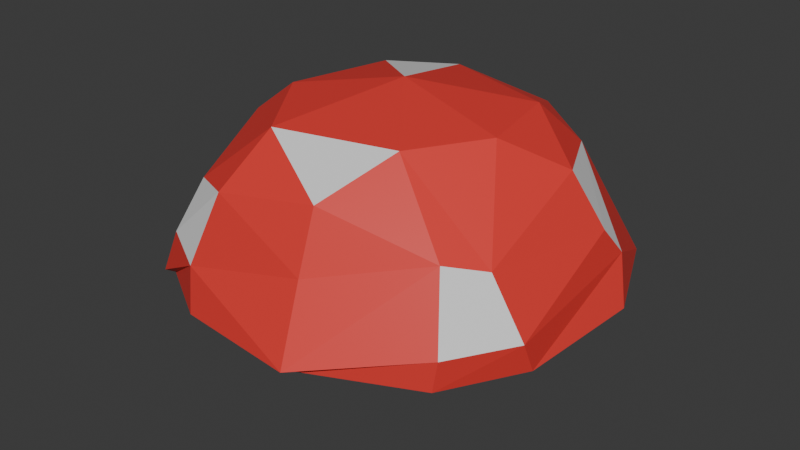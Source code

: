 # Source: mushroom.blend  (saved by Blender 4.5.88; exported with 4.5.12 LTS)
import bpy
from mathutils import Matrix  # noqa: F401  (used for matrix-valued properties, if any)

bpy.ops.wm.read_factory_settings(use_empty=True)
scene = bpy.context.scene
scene.name = 'Scene'

# ---- collections
col_collection = bpy.data.collections.new('Collection'); scene.collection.children.link(col_collection)

# ---- materials (node trees are filled in below, after node groups)
mat_material_001 = bpy.data.materials.new('Material.001')
mat_material_002 = bpy.data.materials.new('Material.002')
mat_material = bpy.data.materials.new('Material')
mat_material.alpha_threshold = 0.0
mat_material.roughness = 0.5
mat_material.line_color = (0.0, 0.0, 0.0, 1.0)

# ---- material node trees
mat_material_001.use_nodes = True; mat_material_001.node_tree.nodes.clear()
_N = mat_material_001.node_tree.nodes; _L = mat_material_001.node_tree.links
n0 = _N.new('ShaderNodeBsdfPrincipled'); n0.name = 'Principled BSDF'; n0.location = (-200, 100)
n0.inputs[0].default_value = (0.8002, 0.04474, 0.03714, 1.0)
n1 = _N.new('ShaderNodeOutputMaterial'); n1.name = 'Material Output'; n1.location = (200, 100)
_L.new(n0.outputs[0], n1.inputs[0])
n1.is_active_output = True
mat_material_002.use_nodes = True; mat_material_002.node_tree.nodes.clear()
_N = mat_material_002.node_tree.nodes; _L = mat_material_002.node_tree.links
n0 = _N.new('ShaderNodeBsdfPrincipled'); n0.name = 'Principled BSDF'; n0.location = (-200, 100)
n1 = _N.new('ShaderNodeOutputMaterial'); n1.name = 'Material Output'; n1.location = (200, 100)
_L.new(n0.outputs[0], n1.inputs[0])
n1.is_active_output = True
mat_material.use_nodes = True; mat_material.node_tree.nodes.clear()
_N = mat_material.node_tree.nodes; _L = mat_material.node_tree.links
n0 = _N.new('ShaderNodeOutputMaterial'); n0.name = 'Material Output'; n0.location = (200, 100)
n1 = _N.new('ShaderNodeBsdfPrincipled'); n1.name = 'Principled BSDF'; n1.location = (-200, 100)
n1.inputs[0].default_value = (0.8003, 0.5175, 0.37, 1.0)
n1.inputs[3].default_value = 1.45
_L.new(n1.outputs[0], n0.inputs[0])
n0.is_active_output = True

# ---- world
world_world = bpy.data.worlds.new('World'); scene.world = world_world
world_world.use_nodes = True; world_world.node_tree.nodes.clear()
_N = world_world.node_tree.nodes; _L = world_world.node_tree.links
n0 = _N.new('ShaderNodeOutputWorld'); n0.name = 'World Output'; n0.location = (200, 100)
n1 = _N.new('ShaderNodeBackground'); n1.name = 'Background'; n1.location = (-200, 100)
n1.inputs[0].default_value = (0.05088, 0.05088, 0.05088, 1.0)
_L.new(n1.outputs[0], n0.inputs[0])
n0.is_active_output = True
world_world.color = (0.05088, 0.05088, 0.05088)
world_world.sun_shadow_jitter_overblur = 0.0

# ---- meshes
me_cube_001 = bpy.data.meshes.new('Cube.001')
me_cube_001.from_pydata([(-0.2758, 0.1252, -0.01887), (0.09637, 0.2776, 0.005054), (0.2815, -0.1246, 0.02459), (-0.1349, -0.2613, 0.03838), (0.06787, -0.3062, -0.01122), (-0.1062, 0.2759, 0.04369), (-0.2906, -0.0695, -0.01488), (0.2721, 0.1096, 0.04491), (0.1277, 0.1198, 0.2111), (-0.1726, -0.02859, 0.2105), (-0.1367, 0.1235, 0.2097), (-0.04418, 0.1759, 0.2105), (0.1568, -0.01612, 0.2127), (-0.08252, -0.1578, 0.2088), (-0.01346, 0.01674, 0.2425), (-0.208, -0.2217, 0.04766), (-0.181, -0.1897, 0.123), (-0.1629, 0.1823, 0.1291), (0.1615, 0.1773, 0.1478), (0.09515, -0.124, 0.214), (0.1948, -0.1724, 0.1177), (0.225, -0.2123, 0.02244), (-0.2389, -0.2232, -0.02101), (-0.2428, 0.2081, -0.01736), (0.2267, 0.2421, -0.02101), (-0.2319, -0.04059, 0.1623), (-0.2107, 0.09736, 0.1746), (-0.06281, 0.2449, 0.1319), (0.08177, 0.214, 0.1746), (0.2197, 0.0595, 0.1623), (0.2337, -0.1267, 0.1038), (0.04391, -0.2164, 0.1623), (-0.1053, -0.2306, 0.1394), (0.0496, -0.2522, 0.08242), (-0.05757, 0.2654, 0.08197), (-0.2678, -0.04629, 0.08241), (0.2637, 0.07374, 0.08851), (-0.2636, 0.1211, -0.0236), (0.1188, 0.2806, -0.02158), (0.2833, -0.1058, -0.01993), (-0.1217, -0.2789, -0.01993), (0.06534, -0.293, -0.0161), (-0.08075, 0.2793, -0.0161), (-0.2778, -0.06588, -0.01977), (0.2975, 0.08127, -0.0161), (0.2179, -0.2135, -0.022), (-0.2294, -0.2133, -0.02551), (-0.2333, 0.1997, -0.022), (0.2179, 0.2337, -0.02551), (0.204, -0.1933, 0.02711), (-0.2219, 0.1895, -0.00913), (0.06101, -0.2788, -0.003539), (-0.09749, 0.2513, 0.04646), (-0.2654, -0.0633, -0.006878), (-0.252, 0.114, -0.01051), (0.2555, -0.1135, 0.02907), (-0.2184, -0.2032, -0.01246), (0.05871, -0.2669, -0.007988), (-0.1116, -0.2539, -0.01147), (-0.07432, 0.2543, -0.007988), (0.1074, 0.2555, -0.01298), (-0.2538, -0.06, -0.01133), (-0.2409, 0.1103, -0.01481), (0.2701, 0.07399, -0.007988), (0.2571, -0.09631, -0.01148), (0.1976, -0.1944, -0.01336), (-0.2097, -0.1943, -0.01656), (-0.2133, 0.1819, -0.01336), (0.1976, 0.2128, -0.01656)], [], [(14, 9, 13), (14, 11, 10), (10, 9, 14), (8, 11, 14), (12, 8, 14), (14, 19, 12), (13, 19, 14), (35, 15, 16), (16, 25, 35), (15, 32, 16), (32, 15, 3), (26, 17, 0), (17, 27, 34), (30, 20, 2), (20, 31, 33), (28, 18, 1), (18, 29, 36), (25, 26, 35), (0, 35, 26), (25, 16, 13), (13, 9, 25), (16, 32, 13), (27, 17, 10), (10, 11, 27), (17, 26, 10), (27, 28, 34), (1, 34, 28), (29, 18, 8), (18, 28, 8), (29, 30, 36), (2, 36, 30), (31, 20, 19), (20, 30, 19), (19, 30, 12), (31, 32, 33), (3, 33, 32), (20, 33, 4), (21, 20, 4), (20, 21, 2), (22, 3, 15), (6, 22, 15), (15, 35, 6), (17, 34, 5), (23, 17, 5), (17, 23, 0), (24, 1, 18), (7, 24, 18), (18, 36, 7), (9, 26, 25), (9, 10, 26), (11, 28, 27), (11, 8, 28), (8, 12, 29), (12, 30, 29), (19, 13, 31), (13, 32, 31), (3, 4, 33), (1, 5, 34), (0, 6, 35), (2, 7, 36), (7, 2, 39, 44), (4, 3, 40, 41), (3, 22, 46, 40), (1, 24, 48, 38), (21, 4, 41, 45), (23, 5, 42, 47), (5, 1, 38, 42), (22, 6, 43, 46), (24, 7, 44, 48), (6, 0, 37, 43), (2, 21, 45, 39), (0, 23, 47, 37), (49, 65, 57, 51), (50, 67, 59, 52), (56, 66, 61, 53), (53, 61, 62, 54), (55, 64, 65, 49), (54, 62, 67, 50), (38, 60, 59, 42), (47, 67, 62, 37), (41, 57, 65, 45), (37, 62, 61, 43), (42, 59, 67, 47), (46, 66, 58, 40), (39, 64, 63, 44), (48, 68, 60, 38), (40, 58, 57, 41), (43, 61, 66, 46), (45, 65, 64, 39), (44, 63, 68, 48), (66, 61, 62, 67, 59), (59, 60, 66), (66, 60, 58), (58, 60, 57), (57, 60, 65), (65, 68, 63), (65, 63, 64), (60, 68, 65)])
me_cube_001.polygons.foreach_set('material_index', [0, 1, 0, 0, 0, 0, 0, 0, 0, 1, 1, 0, 1, 1, 0, 0, 1, 0, 1, 0, 0, 0, 0, 0, 0, 0, 0, 0, 0, 0, 0, 0, 0, 0, 0, 0, 0, 0, 1, 0, 0, 0, 1, 0, 0, 0, 0, 1, 0, 0, 0, 0, 0, 0, 1, 0, 0, 0, 0, 0, 0, 0, 0, 0, 0, 0, 0, 0, 0, 0, 0, 0, 0, 0, 0, 0, 0, 0, 0, 0, 0, 0, 0, 0, 0, 0, 0, 0, 0, 0, 0, 0, 0, 0, 0, 0, 0, 0])
_uv = me_cube_001.uv_layers.new(name='UVMap')
_uv.uv.foreach_set('vector', [0.7666, 0.6182, 0.775, 0.4539, 0.7666, 0.7796, 0.7666, 0.6182, 0.7201, 0.4479, 0.8418, 0.5012, 0.8418, 0.5012, 0.775, 0.4539, 0.7666, 0.6182, 0.6003, 0.5241, 0.7201, 0.4479, 0.7666, 0.6182, 0.5943, 0.6428, 0.5912, 0.5172, 0.7666, 0.6182, 0.7666, 0.6182, 0.5995, 0.7626, 0.5943, 0.6428, 0.7666, 0.7796, 0.6616, 0.7496, 0.7666, 0.6182, 0.3969, 0.09295, 0.3763, 0.05719, 0.4614, 0.02139, 0.4614, 0.02139, 0.4795, 0.09054, 0.3969, 0.09295, 0.3764, 0.9144, 0.4996, 0.9388, 0.467, 0.8162, 0.4996, 0.9388, 0.3764, 0.9144, 0.3768, 0.9285, 0.5034, 0.1869, 0.4738, 0.251, 0.378, 0.1785, 0.4738, 0.251, 0.4831, 0.3405, 0.4038, 0.343, 0.5038, 0.6888, 0.4738, 0.751, 0.3781, 0.6785, 0.4738, 0.751, 0.4822, 0.8405, 0.402, 0.843, 0.5038, 0.4388, 0.4703, 0.5009, 0.3781, 0.4285, 0.4703, 0.5009, 0.4831, 0.5905, 0.4038, 0.593, 0.4795, 0.09054, 0.5034, 0.1869, 0.3969, 0.09295, 0.378, 0.1785, 0.3969, 0.09295, 0.5034, 0.1869, 0.4795, 0.09054, 0.4614, 0.02139, 0.5863, 0.02612, 0.5863, 0.02612, 0.582, 0.1066, 0.4795, 0.09054, 0.467, 0.8162, 0.4996, 0.9388, 0.5844, 0.9325, 0.4831, 0.3405, 0.4738, 0.251, 0.5889, 0.2333, 0.5889, 0.2333, 0.5822, 0.3566, 0.4831, 0.3405, 0.4738, 0.251, 0.5034, 0.1869, 0.5889, 0.2333, 0.4831, 0.3405, 0.5038, 0.4388, 0.4038, 0.343, 0.3781, 0.4285, 0.4038, 0.343, 0.5038, 0.4388, 0.4831, 0.5905, 0.4703, 0.5009, 0.5912, 0.5172, 0.4703, 0.5009, 0.5038, 0.4388, 0.5912, 0.5172, 0.4831, 0.5905, 0.5038, 0.6888, 0.4038, 0.593, 0.3781, 0.6785, 0.4038, 0.593, 0.5038, 0.6888, 0.4822, 0.8405, 0.4738, 0.751, 0.5875, 0.7957, 0.4738, 0.751, 0.5038, 0.6888, 0.5875, 0.7957, 0.5875, 0.7957, 0.5038, 0.6888, 0.5943, 0.6428, 0.4822, 0.8405, 0.4996, 0.9388, 0.402, 0.843, 0.3768, 0.9285, 0.402, 0.843, 0.4996, 0.9388, 0.4738, 0.751, 0.402, 0.843, 0.3766, 0.839, 0.3765, 0.7498, 0.4738, 0.751, 0.3766, 0.839, 0.4738, 0.751, 0.3765, 0.7498, 0.3781, 0.6785, 0.3756, 0.1343, 0.3768, 0.9285, 0.3764, 0.9144, 0.3763, 0.08902, 0.3756, 0.1343, 0.3763, 0.05719, 0.3763, 0.05719, 0.3969, 0.09295, 0.3763, 0.08902, 0.4738, 0.251, 0.4038, 0.343, 0.3768, 0.339, 0.3765, 0.2498, 0.4738, 0.251, 0.3768, 0.339, 0.4738, 0.251, 0.3765, 0.2498, 0.378, 0.1785, 0.3763, 0.4998, 0.3781, 0.4285, 0.4703, 0.5009, 0.3768, 0.589, 0.3763, 0.4998, 0.4703, 0.5009, 0.4703, 0.5009, 0.4038, 0.593, 0.3768, 0.589, 0.582, 0.1066, 0.5034, 0.1869, 0.4795, 0.09054, 0.582, 0.1066, 0.5889, 0.2333, 0.5034, 0.1869, 0.5822, 0.3566, 0.5038, 0.4388, 0.4831, 0.3405, 0.5822, 0.3566, 0.5912, 0.5172, 0.5038, 0.4388, 0.5912, 0.5172, 0.5943, 0.6428, 0.4831, 0.5905, 0.5943, 0.6428, 0.5038, 0.6888, 0.4831, 0.5905, 0.5875, 0.7957, 0.5938, 0.8597, 0.4822, 0.8405, 0.5938, 0.8597, 0.4996, 0.9388, 0.4822, 0.8405, 0.3768, 0.9285, 0.3766, 0.839, 0.402, 0.843, 0.3781, 0.4285, 0.3768, 0.339, 0.4038, 0.343, 0.378, 0.1785, 0.3763, 0.08902, 0.3969, 0.09295, 0.3781, 0.6785, 0.3768, 0.589, 0.4038, 0.593, 0.3768, 0.589, 0.3781, 0.6785, 0.3781, 0.6785, 0.3768, 0.589, 0.3766, 0.839, 0.3768, 0.9285, 0.3768, 0.9285, 0.3766, 0.839, 0.3768, 0.9285, 0.3756, 0.9818, 0.3756, 0.9818, 0.3768, 0.9285, 0.3781, 0.4285, 0.3763, 0.4998, 0.3763, 0.4998, 0.3781, 0.4285, 0.3765, 0.7498, 0.3766, 0.839, 0.3766, 0.839, 0.3765, 0.7498, 0.3765, 0.2498, 0.3768, 0.339, 0.3768, 0.339, 0.3765, 0.2498, 0.3768, 0.339, 0.3781, 0.4285, 0.3781, 0.4285, 0.3768, 0.339, 0.3756, 0.1343, 0.3763, 0.08902, 0.3763, 0.08902, 0.3756, 0.1343, 0.3763, 0.4998, 0.3768, 0.589, 0.3768, 0.589, 0.3763, 0.4998, 0.3763, 0.08902, 0.378, 0.1785, 0.378, 0.1785, 0.3763, 0.08902, 0.3781, 0.6785, 0.3765, 0.7498, 0.3765, 0.7498, 0.3781, 0.6785, 0.378, 0.1785, 0.3765, 0.2498, 0.3765, 0.2498, 0.378, 0.1785, 0.3765, 0.7498, 0.3765, 0.7498, 0.3766, 0.839, 0.3766, 0.839, 0.3765, 0.2498, 0.3765, 0.2498, 0.3768, 0.339, 0.3768, 0.339, 0.3756, 0.1343, 0.3756, 0.1343, 0.3763, 0.08902, 0.3763, 0.08902, 0.3763, 0.08902, 0.3763, 0.08902, 0.378, 0.1785, 0.378, 0.1785, 0.3781, 0.6785, 0.3781, 0.6785, 0.3765, 0.7498, 0.3765, 0.7498, 0.378, 0.1785, 0.378, 0.1785, 0.3765, 0.2498, 0.3765, 0.2498, 0.3781, 0.4285, 0.3781, 0.4285, 0.3768, 0.339, 0.3768, 0.339, 0.3765, 0.2498, 0.3765, 0.2498, 0.378, 0.1785, 0.378, 0.1785, 0.3766, 0.839, 0.3766, 0.839, 0.3765, 0.7498, 0.3765, 0.7498, 0.378, 0.1785, 0.378, 0.1785, 0.3763, 0.08902, 0.3763, 0.08902, 0.3768, 0.339, 0.3768, 0.339, 0.3765, 0.2498, 0.3765, 0.2498, 0.3756, 0.9818, 0.3756, 0.9818, 0.3768, 0.9285, 0.3768, 0.9285, 0.3781, 0.6785, 0.3781, 0.6785, 0.3768, 0.589, 0.3768, 0.589, 0.3763, 0.4998, 0.3763, 0.4998, 0.3781, 0.4285, 0.3781, 0.4285, 0.3768, 0.9285, 0.3768, 0.9285, 0.3766, 0.839, 0.3766, 0.839, 0.3763, 0.08902, 0.3763, 0.08902, 0.3756, 0.1343, 0.3756, 0.1343, 0.3765, 0.7498, 0.3765, 0.7498, 0.3781, 0.6785, 0.3781, 0.6785, 0.3768, 0.589, 0.3768, 0.589, 0.3763, 0.4998, 0.3763, 0.4998, 0.0, 0.0, 0.0, 0.0, 0.0, 0.0, 0.0, 0.0, 0.0, 0.0, 0.0, 0.0, 0.3781, 0.4285, 0.0, 0.0, 0.0, 0.0, 0.3781, 0.4285, 0.3768, 0.9285, 0.3768, 0.9285, 0.3781, 0.4285, 0.3766, 0.839, 0.3766, 0.839, 0.3781, 0.4285, 0.3765, 0.7498, 0.0, 0.0, 0.3763, 0.4998, 0.3768, 0.589, 0.0, 0.0, 0.0, 0.0, 0.0, 0.0, 0.3781, 0.4285, 0.3763, 0.4998, 0.3765, 0.7498])
_ca = me_cube_001.color_attributes.new('Attribute', 'BYTE_COLOR', 'CORNER')
_ca.data.foreach_set('color', [1.0, 1.0, 1.0, 1.0, 1.0, 1.0, 1.0, 1.0, 1.0, 1.0, 1.0, 1.0, 1.0, 1.0, 1.0, 1.0, 1.0, 1.0, 1.0, 1.0, 1.0, 1.0, 1.0, 1.0, 1.0, 1.0, 1.0, 1.0, 1.0, 1.0, 1.0, 1.0, 1.0, 1.0, 1.0, 1.0, 1.0, 1.0, 1.0, 1.0, 1.0, 1.0, 1.0, 1.0, 1.0, 1.0, 1.0, 1.0, 1.0, 1.0, 1.0, 1.0, 1.0, 1.0, 1.0, 1.0, 1.0, 1.0, 1.0, 1.0, 1.0, 1.0, 1.0, 1.0, 1.0, 1.0, 1.0, 1.0, 1.0, 1.0, 1.0, 1.0, 1.0, 1.0, 1.0, 1.0, 1.0, 1.0, 1.0, 1.0, 1.0, 1.0, 1.0, 1.0, 1.0, 1.0, 1.0, 1.0, 1.0, 1.0, 1.0, 1.0, 1.0, 1.0, 1.0, 1.0, 1.0, 1.0, 1.0, 1.0, 1.0, 1.0, 1.0, 1.0, 1.0, 1.0, 1.0, 1.0, 1.0, 1.0, 1.0, 1.0, 1.0, 1.0, 1.0, 1.0, 1.0, 1.0, 1.0, 1.0, 1.0, 1.0, 1.0, 1.0, 1.0, 1.0, 1.0, 1.0, 1.0, 1.0, 1.0, 1.0, 1.0, 1.0, 1.0, 1.0, 1.0, 1.0, 1.0, 1.0, 1.0, 1.0, 1.0, 1.0, 1.0, 1.0, 1.0, 1.0, 1.0, 1.0, 1.0, 1.0, 1.0, 1.0, 1.0, 1.0, 1.0, 1.0, 1.0, 1.0, 1.0, 1.0, 1.0, 1.0, 1.0, 1.0, 1.0, 1.0, 1.0, 1.0, 1.0, 1.0, 1.0, 1.0, 1.0, 1.0, 1.0, 1.0, 1.0, 1.0, 1.0, 1.0, 1.0, 1.0, 1.0, 1.0, 1.0, 1.0, 1.0, 1.0, 1.0, 1.0, 1.0, 1.0, 1.0, 1.0, 1.0, 1.0, 1.0, 1.0, 1.0, 1.0, 1.0, 1.0, 1.0, 1.0, 1.0, 1.0, 1.0, 1.0, 1.0, 1.0, 1.0, 1.0, 1.0, 1.0, 1.0, 1.0, 1.0, 1.0, 1.0, 1.0, 1.0, 1.0, 1.0, 1.0, 1.0, 1.0, 1.0, 1.0, 1.0, 1.0, 1.0, 1.0, 1.0, 1.0, 1.0, 1.0, 1.0, 1.0, 1.0, 1.0, 1.0, 1.0, 1.0, 1.0, 1.0, 1.0, 1.0, 1.0, 1.0, 1.0, 1.0, 1.0, 1.0, 1.0, 1.0, 1.0, 1.0, 1.0, 1.0, 1.0, 1.0, 1.0, 1.0, 1.0, 1.0, 1.0, 1.0, 1.0, 1.0, 1.0, 1.0, 1.0, 1.0, 1.0, 1.0, 1.0, 1.0, 1.0, 1.0, 1.0, 1.0, 1.0, 1.0, 1.0, 1.0, 1.0, 1.0, 1.0, 1.0, 1.0, 1.0, 1.0, 1.0, 1.0, 1.0, 1.0, 1.0, 1.0, 1.0, 1.0, 1.0, 1.0, 1.0, 1.0, 1.0, 1.0, 1.0, 1.0, 1.0, 1.0, 1.0, 1.0, 1.0, 1.0, 1.0, 1.0, 1.0, 1.0, 1.0, 1.0, 1.0, 1.0, 1.0, 1.0, 1.0, 1.0, 1.0, 1.0, 1.0, 1.0, 1.0, 1.0, 1.0, 1.0, 1.0, 1.0, 1.0, 1.0, 1.0, 1.0, 1.0, 1.0, 1.0, 1.0, 1.0, 1.0, 1.0, 1.0, 1.0, 1.0, 1.0, 1.0, 1.0, 1.0, 1.0, 1.0, 1.0, 1.0, 1.0, 1.0, 1.0, 1.0, 1.0, 1.0, 1.0, 1.0, 1.0, 1.0, 1.0, 1.0, 1.0, 1.0, 1.0, 1.0, 1.0, 1.0, 1.0, 1.0, 1.0, 1.0, 1.0, 1.0, 1.0, 1.0, 1.0, 1.0, 1.0, 1.0, 1.0, 1.0, 1.0, 1.0, 1.0, 1.0, 1.0, 1.0, 1.0, 1.0, 1.0, 1.0, 1.0, 1.0, 1.0, 1.0, 1.0, 1.0, 1.0, 1.0, 1.0, 1.0, 1.0, 1.0, 1.0, 1.0, 1.0, 1.0, 1.0, 1.0, 1.0, 1.0, 1.0, 1.0, 1.0, 1.0, 1.0, 1.0, 1.0, 1.0, 1.0, 1.0, 1.0, 1.0, 1.0, 1.0, 1.0, 1.0, 1.0, 1.0, 1.0, 1.0, 1.0, 1.0, 1.0, 1.0, 1.0, 1.0, 1.0, 1.0, 1.0, 1.0, 1.0, 1.0, 1.0, 1.0, 1.0, 1.0, 1.0, 1.0, 1.0, 1.0, 1.0, 1.0, 1.0, 1.0, 1.0, 1.0, 1.0, 1.0, 1.0, 1.0, 1.0, 1.0, 1.0, 1.0, 1.0, 1.0, 1.0, 1.0, 1.0, 1.0, 1.0, 1.0, 1.0, 1.0, 1.0, 1.0, 1.0, 1.0, 1.0, 1.0, 1.0, 1.0, 1.0, 1.0, 1.0, 1.0, 1.0, 1.0, 1.0, 1.0, 1.0, 1.0, 1.0, 1.0, 1.0, 1.0, 1.0, 1.0, 1.0, 1.0, 1.0, 1.0, 1.0, 1.0, 1.0, 1.0, 1.0, 1.0, 1.0, 1.0, 1.0, 1.0, 1.0, 1.0, 1.0, 1.0, 1.0, 1.0, 1.0, 1.0, 1.0, 1.0, 1.0, 1.0, 1.0, 1.0, 1.0, 1.0, 1.0, 1.0, 1.0, 1.0, 1.0, 1.0, 1.0, 1.0, 1.0, 1.0, 1.0, 1.0, 1.0, 1.0, 1.0, 1.0, 1.0, 1.0, 1.0, 1.0, 1.0, 1.0, 1.0, 1.0, 1.0, 1.0, 1.0, 1.0, 1.0, 1.0, 1.0, 1.0, 1.0, 1.0, 1.0, 1.0, 1.0, 1.0, 1.0, 1.0, 1.0, 1.0, 1.0, 1.0, 1.0, 1.0, 1.0, 1.0, 1.0, 1.0, 1.0, 1.0, 1.0, 1.0, 1.0, 1.0, 1.0, 1.0, 1.0, 1.0, 1.0, 1.0, 1.0, 1.0, 1.0, 1.0, 1.0, 1.0, 1.0, 1.0, 1.0, 1.0, 1.0, 1.0, 1.0, 1.0, 1.0, 1.0, 1.0, 1.0, 1.0, 1.0, 1.0, 1.0, 1.0, 1.0, 1.0, 1.0, 1.0, 1.0, 1.0, 1.0, 1.0, 1.0, 1.0, 1.0, 1.0, 1.0, 1.0, 1.0, 1.0, 1.0, 1.0, 1.0, 1.0, 1.0, 1.0, 1.0, 1.0, 1.0, 1.0, 1.0, 1.0, 1.0, 1.0, 1.0, 1.0, 1.0, 1.0, 1.0, 1.0, 1.0, 1.0, 1.0, 1.0, 1.0, 1.0, 1.0, 1.0, 1.0, 1.0, 1.0, 1.0, 1.0, 1.0, 1.0, 1.0, 1.0, 1.0, 1.0, 1.0, 1.0, 1.0, 1.0, 1.0, 1.0, 1.0, 1.0, 1.0, 1.0, 1.0, 1.0, 1.0, 1.0, 1.0, 1.0, 1.0, 1.0, 1.0, 1.0, 1.0, 1.0, 1.0, 1.0, 1.0, 1.0, 1.0, 1.0, 1.0, 1.0, 1.0, 1.0, 1.0, 1.0, 1.0, 1.0, 1.0, 1.0, 1.0, 1.0, 1.0, 1.0, 1.0, 1.0, 1.0, 1.0, 1.0, 1.0, 1.0, 1.0, 1.0, 1.0, 1.0, 1.0, 1.0, 1.0, 1.0, 1.0, 1.0, 1.0, 1.0, 1.0, 1.0, 1.0, 1.0, 1.0, 1.0, 1.0, 1.0, 1.0, 1.0, 1.0, 1.0, 1.0, 1.0, 1.0, 1.0, 1.0, 1.0, 1.0, 1.0, 1.0, 1.0, 1.0, 1.0, 1.0, 1.0, 1.0, 1.0, 1.0, 1.0, 1.0, 1.0, 1.0, 1.0, 1.0, 1.0, 1.0, 1.0, 1.0, 1.0, 1.0, 1.0, 1.0, 1.0, 1.0, 1.0, 1.0, 1.0, 1.0, 1.0, 1.0, 1.0, 1.0, 1.0, 1.0, 1.0, 1.0, 1.0, 1.0, 1.0, 1.0, 1.0, 1.0, 1.0, 1.0, 1.0, 1.0, 1.0, 1.0, 1.0, 1.0, 1.0, 1.0, 1.0, 1.0, 1.0, 1.0, 1.0, 1.0, 1.0, 1.0, 1.0, 1.0, 1.0, 1.0, 1.0, 1.0, 1.0, 1.0, 1.0, 1.0, 1.0, 1.0, 1.0, 1.0, 1.0, 1.0, 1.0, 1.0, 1.0, 1.0, 1.0, 1.0, 1.0, 1.0, 1.0, 1.0, 1.0, 1.0, 1.0, 1.0, 1.0, 1.0, 1.0, 1.0, 1.0, 1.0, 1.0, 1.0, 1.0, 1.0, 1.0, 1.0, 1.0, 1.0, 1.0, 1.0, 1.0, 1.0, 1.0, 1.0, 1.0, 1.0, 1.0, 1.0, 1.0, 1.0, 1.0, 1.0, 1.0, 1.0, 1.0, 1.0, 1.0, 1.0, 1.0, 1.0, 1.0, 1.0, 1.0, 1.0, 1.0, 1.0, 1.0, 1.0, 1.0, 1.0, 1.0, 1.0, 1.0, 1.0, 1.0, 1.0, 1.0, 1.0, 1.0, 1.0, 1.0, 1.0, 1.0, 1.0, 1.0, 1.0, 1.0, 1.0, 1.0, 1.0, 1.0, 1.0, 1.0, 1.0, 1.0, 1.0, 1.0, 1.0, 1.0, 1.0, 1.0, 1.0, 1.0, 1.0, 1.0, 1.0, 1.0, 1.0, 1.0, 1.0, 1.0, 1.0, 1.0, 1.0, 1.0, 1.0, 1.0, 1.0, 1.0, 1.0, 1.0, 1.0, 1.0, 1.0, 1.0, 1.0, 1.0, 1.0, 1.0, 1.0, 1.0, 1.0, 1.0, 1.0, 1.0, 1.0, 1.0, 1.0, 1.0, 1.0, 1.0, 1.0, 1.0, 1.0, 1.0, 1.0, 1.0, 1.0, 1.0, 1.0, 1.0, 1.0, 1.0, 1.0, 1.0, 1.0, 1.0, 1.0, 1.0, 1.0, 1.0, 1.0, 1.0, 1.0, 1.0, 1.0, 1.0, 1.0, 1.0, 1.0, 1.0, 1.0, 1.0, 1.0, 1.0, 1.0, 1.0, 1.0, 1.0, 1.0, 1.0, 1.0, 1.0, 1.0, 1.0, 1.0, 1.0, 1.0, 1.0, 1.0, 1.0, 1.0, 1.0, 1.0, 1.0, 1.0, 1.0, 1.0, 1.0, 1.0, 1.0, 1.0, 1.0, 1.0, 1.0, 1.0, 1.0, 1.0, 1.0, 1.0, 1.0, 1.0, 1.0, 1.0, 1.0, 1.0, 1.0, 1.0, 1.0, 1.0, 1.0, 1.0, 1.0, 1.0, 1.0, 1.0, 1.0, 1.0, 1.0, 1.0, 1.0, 1.0, 1.0, 1.0, 1.0, 1.0, 1.0, 1.0, 1.0, 1.0, 1.0, 1.0, 1.0, 1.0, 1.0, 1.0, 1.0, 1.0, 1.0, 1.0, 1.0, 1.0, 1.0, 1.0, 1.0, 1.0, 1.0, 1.0, 1.0, 1.0, 1.0, 1.0, 1.0, 1.0, 1.0, 1.0, 1.0, 1.0, 1.0, 1.0, 1.0, 1.0, 1.0, 1.0, 1.0, 1.0, 1.0, 1.0, 1.0, 1.0, 1.0, 1.0, 1.0, 1.0, 1.0, 1.0, 1.0, 1.0, 1.0, 1.0, 1.0, 1.0, 1.0, 1.0, 1.0, 1.0, 1.0, 1.0, 1.0, 1.0, 1.0, 1.0, 1.0, 1.0, 1.0, 1.0, 1.0, 1.0, 1.0, 1.0, 1.0, 1.0, 1.0, 1.0, 1.0, 1.0, 1.0, 1.0, 1.0, 1.0, 1.0, 1.0, 1.0, 1.0, 1.0, 1.0, 1.0, 1.0, 1.0, 1.0, 1.0, 1.0, 1.0, 1.0, 1.0, 1.0, 1.0, 1.0, 1.0, 1.0, 1.0, 1.0, 1.0, 1.0, 1.0, 1.0, 1.0, 1.0, 1.0, 1.0, 1.0, 1.0, 1.0, 1.0, 1.0, 1.0, 1.0, 1.0, 1.0, 1.0, 1.0, 1.0, 1.0, 1.0, 1.0, 1.0, 1.0, 1.0, 1.0, 1.0, 1.0, 1.0, 1.0, 1.0, 1.0, 1.0, 1.0, 1.0, 1.0, 1.0, 1.0, 1.0, 1.0, 1.0, 1.0, 1.0, 1.0, 1.0, 1.0, 1.0, 1.0, 1.0, 1.0, 1.0, 1.0, 1.0, 1.0, 1.0, 1.0, 1.0, 1.0, 1.0, 1.0, 1.0, 1.0, 1.0, 1.0, 1.0, 1.0, 1.0, 1.0, 1.0, 1.0, 1.0, 1.0, 1.0, 1.0, 1.0, 1.0, 1.0, 1.0, 1.0, 1.0, 1.0, 1.0, 1.0, 1.0, 1.0, 1.0, 1.0, 1.0, 1.0, 1.0, 1.0, 1.0, 1.0, 1.0, 1.0, 1.0, 1.0, 1.0, 1.0, 1.0, 1.0, 1.0, 1.0, 1.0, 1.0, 1.0, 1.0, 1.0, 1.0, 1.0, 1.0, 1.0, 1.0, 1.0, 1.0, 1.0, 1.0, 1.0, 1.0, 1.0, 1.0, 1.0, 1.0, 1.0, 1.0, 1.0, 1.0, 1.0, 1.0, 1.0, 1.0, 1.0, 1.0])
me_cube_001.materials.append(mat_material_001)
me_cube_001.materials.append(mat_material_002)
me_cube_001.update()
me_cube_002 = bpy.data.meshes.new('Cube.002')
me_cube_002.from_pydata([(0.04468, 0.04485, -0.07599), (-0.04474, -0.04486, -0.07599), (0.04483, -0.04472, -0.07599), (-0.04489, 0.04471, -0.07599), (-0.09388, -2.524e-05, -0.05202), (7.078e-06, 0.09387, -0.05202), (0.0547, 0.05467, 0.07266), (-0.05469, -0.05472, 0.07266), (0.0547, -0.05472, 0.07266), (-0.05469, 0.05467, 0.07266), (7.078e-06, -0.09392, -0.05202), (0.0939, -2.523e-05, -0.05202), (-0.06692, -0.0001991, -0.07599), (-0.0005563, 0.06706, -0.07664), (0.0001631, -0.0669, -0.07599), (0.06686, 0.0001868, -0.07599), (7.078e-06, -0.07523, 0.07266), (-0.0752, -2.524e-05, 0.07266), (0.07521, -2.524e-05, 0.07266), (7.078e-06, 0.07518, 0.07266)], [], [(10, 2, 8, 16), (0, 13, 5), (3, 13, 12), (1, 14, 10), (3, 12, 4), (2, 15, 11), (7, 1, 10, 16), (4, 1, 7, 17), (9, 3, 4, 17), (11, 0, 6, 18), (3, 5, 13), (8, 2, 11, 18), (5, 3, 9, 19), (6, 0, 5, 19), (2, 14, 13, 15), (0, 15, 13), (1, 12, 13, 14), (2, 10, 14), (1, 4, 12), (0, 11, 15), (17, 7, 16, 8, 18, 6, 19, 9)])
_uv = me_cube_002.uv_layers.new(name='UVMap')
_uv.uv.foreach_set('vector', [0.4132, 0.875, 0.3868, 0.75, 0.5, 0.75, 0.5, 0.875, 0.3868, 0.5, 0.3803, 0.375, 0.4167, 0.375, 0.125, 0.5, 0.25, 0.4983, 0.125, 0.625, 0.375, 1.0, 0.3793, 0.875, 0.4132, 0.875, 0.3875, 0.25, 0.3793, 0.125, 0.4132, 0.125, 0.3868, 0.75, 0.3764, 0.625, 0.4167, 0.625, 0.5, 1.0, 0.375, 1.0, 0.4132, 0.875, 0.5, 0.875, 0.4132, 0.125, 0.375, 0.0, 0.5, 0.0, 0.5, 0.125, 0.5, 0.25, 0.3875, 0.25, 0.4132, 0.125, 0.5, 0.125, 0.4167, 0.625, 0.3868, 0.5, 0.5, 0.5, 0.5, 0.625, 0.3875, 0.25, 0.4167, 0.375, 0.3803, 0.375, 0.5, 0.75, 0.3868, 0.75, 0.4167, 0.625, 0.5, 0.625, 0.4167, 0.375, 0.3875, 0.25, 0.5, 0.25, 0.5, 0.375, 0.5, 0.5, 0.3868, 0.5, 0.4167, 0.375, 0.5, 0.375, 0.3868, 0.75, 0.25, 0.75, 0.25, 0.4983, 0.3764, 0.625, 0.3868, 0.5, 0.3764, 0.625, 0.25, 0.4983, 0.125, 0.75, 0.125, 0.625, 0.25, 0.4983, 0.25, 0.75, 0.3868, 0.75, 0.4132, 0.875, 0.3793, 0.875, 0.375, 0.0, 0.4132, 0.125, 0.3793, 0.125, 0.3868, 0.5, 0.4167, 0.625, 0.3764, 0.625, 0.5, 0.125, 0.5, 0.0, 0.5, 0.875, 0.5, 0.75, 0.5, 0.625, 0.5, 0.5, 0.5, 0.375, 0.5, 0.25])
me_cube_002.materials.append(mat_material)
me_cube_002.use_mirror_vertex_groups = False
me_cube_002.update()

# ---- objects
ob_top = bpy.data.objects.new('Top', me_cube_001)
ob_stump = bpy.data.objects.new('Stump', me_cube_002)

# ---- transforms, parenting, visibility, modifiers, constraints
ob_top.location = (0.0, 0.0, 0.07812)
ob_stump.location = (0.0, 0.0, 0.0)
ob_stump.lock_rotations_4d = False
ob_stump.empty_display_type = 'ARROWS'
ob_stump.lineart.crease_threshold = 0.0

# ---- collection membership
col_collection.objects.link(ob_top)
col_collection.objects.link(ob_stump)

# ---- scene / render settings (as saved in the file)
scene.frame_start = 1; scene.frame_end = 250; scene.frame_set(1)
scene.render.engine = 'BLENDER_EEVEE_NEXT'
bpy.context.view_layer.update()

# ---- added for rendering (the .blend has no active camera and no usable light): camera, sun
cam_auto = bpy.data.cameras.new('AutoCamera')
cam_auto.lens = 50.0
cam_auto.sensor_width = 36.0
cam_auto.clip_end = 1000.0
ob_auto_camera = bpy.data.objects.new('AutoCamera', cam_auto)
scene.collection.objects.link(ob_auto_camera)
ob_auto_camera.location = (0.855364, -1.03512, 0.803527)
ob_auto_camera.rotation_euler = (1.09748, -7.21219e-08, 0.694738)
scene.camera = ob_auto_camera
light_auto_sun = bpy.data.lights.new('AutoSun', 'SUN')
light_auto_sun.energy = 3.0
light_auto_sun.angle = 0.0523599
ob_auto_sun = bpy.data.objects.new('AutoSun', light_auto_sun)
scene.collection.objects.link(ob_auto_sun)
ob_auto_sun.rotation_euler = (0.872665, 0.174533, 0.523599)
bpy.context.view_layer.update()
